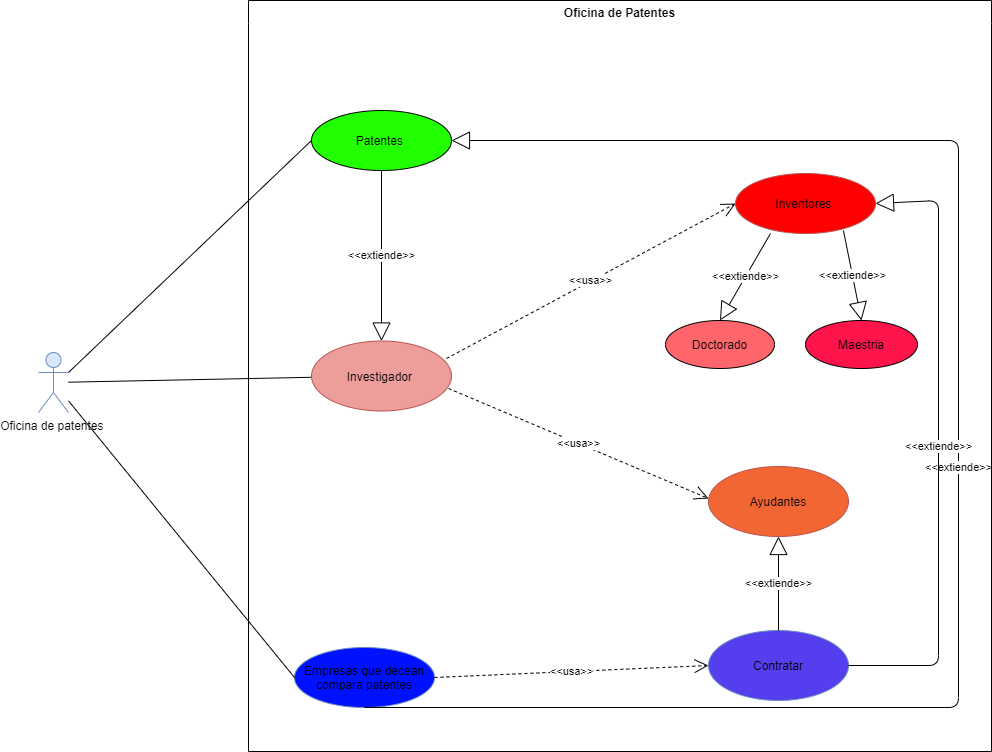

The diagram above was exported from draw.io. Its source (the exported page's mxGraphModel, read from the mxfile embedded in the PNG):
<mxGraphModel dx="852" dy="494" grid="1" gridSize="10" guides="1" tooltips="1" connect="1" arrows="1" fold="1" page="1" pageScale="1" pageWidth="1169" pageHeight="826" background="#ffffff" math="0" shadow="0">
  <root>
    <mxCell id="0" />
    <mxCell id="1" parent="0" />
    <mxCell id="1rQq7_Dy11EymBy-AsDa-41" value="Oficina de patentes&amp;nbsp;" style="shape=umlActor;verticalLabelPosition=bottom;labelBackgroundColor=#ffffff;verticalAlign=top;html=1;fillColor=#dae8fc;strokeColor=#6c8ebf;" parent="1" vertex="1">
      <mxGeometry x="340" y="592" width="30" height="60" as="geometry" />
    </mxCell>
    <mxCell id="1rQq7_Dy11EymBy-AsDa-44" value="Empresas que decean compara patentes" style="ellipse;whiteSpace=wrap;html=1;fillColor=#0011FF;strokeColor=#6c8ebf;" parent="1" vertex="1">
      <mxGeometry x="596" y="887" width="140" height="60" as="geometry" />
    </mxCell>
    <mxCell id="1rQq7_Dy11EymBy-AsDa-47" value="" style="endArrow=none;html=1;exitX=1;exitY=0.3333333333333333;exitDx=0;exitDy=0;exitPerimeter=0;entryX=0;entryY=0.5;entryDx=0;entryDy=0;" parent="1" source="1rQq7_Dy11EymBy-AsDa-41" target="1rQq7_Dy11EymBy-AsDa-42" edge="1">
      <mxGeometry width="50" height="50" relative="1" as="geometry">
        <mxPoint x="726" y="710" as="sourcePoint" />
        <mxPoint x="776" y="660" as="targetPoint" />
      </mxGeometry>
    </mxCell>
    <mxCell id="1rQq7_Dy11EymBy-AsDa-48" value="" style="endArrow=none;html=1;entryX=0;entryY=0.5;entryDx=0;entryDy=0;" parent="1" source="1rQq7_Dy11EymBy-AsDa-41" target="1rQq7_Dy11EymBy-AsDa-44" edge="1">
      <mxGeometry width="50" height="50" relative="1" as="geometry">
        <mxPoint x="726" y="800" as="sourcePoint" />
        <mxPoint x="776" y="750" as="targetPoint" />
      </mxGeometry>
    </mxCell>
    <mxCell id="1rQq7_Dy11EymBy-AsDa-49" value="" style="endArrow=none;html=1;" parent="1" source="1rQq7_Dy11EymBy-AsDa-41" target="1rQq7_Dy11EymBy-AsDa-45" edge="1">
      <mxGeometry width="50" height="50" relative="1" as="geometry">
        <mxPoint x="726" y="600" as="sourcePoint" />
        <mxPoint x="600" y="617" as="targetPoint" />
      </mxGeometry>
    </mxCell>
    <mxCell id="1rQq7_Dy11EymBy-AsDa-53" value="&amp;lt;&amp;lt;usa&amp;gt;&amp;gt;" style="endArrow=open;endSize=12;dashed=1;html=1;exitX=1;exitY=0.5;exitDx=0;exitDy=0;entryX=0;entryY=0.5;entryDx=0;entryDy=0;" parent="1" source="1rQq7_Dy11EymBy-AsDa-44" target="1rQq7_Dy11EymBy-AsDa-52" edge="1">
      <mxGeometry width="160" relative="1" as="geometry">
        <mxPoint x="897" y="859" as="sourcePoint" />
        <mxPoint x="1057" y="859" as="targetPoint" />
      </mxGeometry>
    </mxCell>
    <mxCell id="1rQq7_Dy11EymBy-AsDa-59" value="&amp;lt;&amp;lt;extiende&amp;gt;&amp;gt;" style="endArrow=block;endSize=16;endFill=0;html=1;exitX=0.5;exitY=1;exitDx=0;exitDy=0;entryX=1;entryY=0.5;entryDx=0;entryDy=0;" parent="1" source="1rQq7_Dy11EymBy-AsDa-44" target="1rQq7_Dy11EymBy-AsDa-42" edge="1">
      <mxGeometry width="160" relative="1" as="geometry">
        <mxPoint x="804" y="770" as="sourcePoint" />
        <mxPoint x="1211" y="367" as="targetPoint" />
        <Array as="points">
          <mxPoint x="1260" y="947" />
          <mxPoint x="1260" y="380" />
        </Array>
      </mxGeometry>
    </mxCell>
    <mxCell id="1rQq7_Dy11EymBy-AsDa-60" value="Oficina de Patentes" style="swimlane;shadow=0;comic=0;swimlaneLine=0;" parent="1" vertex="1">
      <mxGeometry x="550" y="240" width="743" height="751" as="geometry">
        <mxRectangle x="347" y="-100" width="138" height="23" as="alternateBounds" />
      </mxGeometry>
    </mxCell>
    <mxCell id="1rQq7_Dy11EymBy-AsDa-43" value="Inventores&amp;nbsp;" style="ellipse;whiteSpace=wrap;html=1;fillColor=#FF0000;strokeColor=#b85450;" parent="1rQq7_Dy11EymBy-AsDa-60" vertex="1">
      <mxGeometry x="487" y="173" width="140" height="60" as="geometry" />
    </mxCell>
    <mxCell id="1rQq7_Dy11EymBy-AsDa-45" value="Investigador&amp;nbsp;" style="ellipse;whiteSpace=wrap;html=1;fillColor=#ED9D9A;strokeColor=#b85450;" parent="1rQq7_Dy11EymBy-AsDa-60" vertex="1">
      <mxGeometry x="63" y="340.5" width="140" height="70" as="geometry" />
    </mxCell>
    <mxCell id="1rQq7_Dy11EymBy-AsDa-42" value="Patentes&amp;nbsp;" style="ellipse;whiteSpace=wrap;html=1;fillColor=#22FF00;" parent="1rQq7_Dy11EymBy-AsDa-60" vertex="1">
      <mxGeometry x="63" y="110" width="140" height="60" as="geometry" />
    </mxCell>
    <mxCell id="1rQq7_Dy11EymBy-AsDa-61" value="&amp;lt;&amp;lt;extiende&amp;gt;&amp;gt;" style="endArrow=block;endSize=16;endFill=0;html=1;exitX=0.5;exitY=1;exitDx=0;exitDy=0;entryX=0.5;entryY=0;entryDx=0;entryDy=0;" parent="1rQq7_Dy11EymBy-AsDa-60" source="1rQq7_Dy11EymBy-AsDa-42" target="1rQq7_Dy11EymBy-AsDa-45" edge="1">
      <mxGeometry width="160" relative="1" as="geometry">
        <mxPoint x="313" y="206" as="sourcePoint" />
        <mxPoint x="127" y="320" as="targetPoint" />
      </mxGeometry>
    </mxCell>
    <mxCell id="1rQq7_Dy11EymBy-AsDa-55" value="Maestria" style="ellipse;whiteSpace=wrap;html=1;fillColor=#FF144B;" parent="1rQq7_Dy11EymBy-AsDa-60" vertex="1">
      <mxGeometry x="557" y="320" width="112" height="48" as="geometry" />
    </mxCell>
    <mxCell id="hFgcDr43KnopNqtkzuoY-1" value="&amp;lt;&amp;lt;extiende&amp;gt;&amp;gt;" style="endArrow=block;endSize=16;endFill=0;html=1;exitX=0.771;exitY=0.95;exitDx=0;exitDy=0;exitPerimeter=0;entryX=0.5;entryY=0;entryDx=0;entryDy=0;" edge="1" parent="1rQq7_Dy11EymBy-AsDa-60" source="1rQq7_Dy11EymBy-AsDa-43" target="1rQq7_Dy11EymBy-AsDa-55">
      <mxGeometry width="160" relative="1" as="geometry">
        <mxPoint x="357" y="320" as="sourcePoint" />
        <mxPoint x="517" y="320" as="targetPoint" />
      </mxGeometry>
    </mxCell>
    <mxCell id="1rQq7_Dy11EymBy-AsDa-56" value="Doctorado" style="ellipse;whiteSpace=wrap;html=1;fillColor=#FF666B;" parent="1rQq7_Dy11EymBy-AsDa-60" vertex="1">
      <mxGeometry x="417" y="320" width="109" height="48" as="geometry" />
    </mxCell>
    <mxCell id="hFgcDr43KnopNqtkzuoY-2" value="&amp;lt;&amp;lt;extiende&amp;gt;&amp;gt;" style="endArrow=block;endSize=16;endFill=0;html=1;exitX=0.25;exitY=1;exitDx=0;exitDy=0;exitPerimeter=0;entryX=0.5;entryY=0;entryDx=0;entryDy=0;" edge="1" parent="1rQq7_Dy11EymBy-AsDa-60" source="1rQq7_Dy11EymBy-AsDa-43" target="1rQq7_Dy11EymBy-AsDa-56">
      <mxGeometry width="160" relative="1" as="geometry">
        <mxPoint x="357" y="320" as="sourcePoint" />
        <mxPoint x="517" y="320" as="targetPoint" />
      </mxGeometry>
    </mxCell>
    <mxCell id="1rQq7_Dy11EymBy-AsDa-51" value="&amp;lt;&amp;lt;usa&amp;gt;&amp;gt;" style="endArrow=open;endSize=12;dashed=1;html=1;exitX=0.964;exitY=0.25;exitDx=0;exitDy=0;entryX=0;entryY=0.5;entryDx=0;entryDy=0;exitPerimeter=0;" parent="1rQq7_Dy11EymBy-AsDa-60" source="1rQq7_Dy11EymBy-AsDa-45" target="1rQq7_Dy11EymBy-AsDa-43" edge="1">
      <mxGeometry width="160" relative="1" as="geometry">
        <mxPoint x="210" y="350" as="sourcePoint" />
        <mxPoint x="480" y="210" as="targetPoint" />
      </mxGeometry>
    </mxCell>
    <mxCell id="1rQq7_Dy11EymBy-AsDa-46" value="Ayudantes" style="ellipse;whiteSpace=wrap;html=1;fillColor=#F26633;strokeColor=#b85450;" parent="1rQq7_Dy11EymBy-AsDa-60" vertex="1">
      <mxGeometry x="460" y="466" width="140" height="70" as="geometry" />
    </mxCell>
    <mxCell id="1rQq7_Dy11EymBy-AsDa-50" value="&amp;lt;&amp;lt;usa&amp;gt;&amp;gt;" style="endArrow=open;endSize=12;dashed=1;html=1;entryX=0;entryY=0.457;entryDx=0;entryDy=0;entryPerimeter=0;exitX=0.979;exitY=0.679;exitDx=0;exitDy=0;exitPerimeter=0;" parent="1rQq7_Dy11EymBy-AsDa-60" source="1rQq7_Dy11EymBy-AsDa-45" target="1rQq7_Dy11EymBy-AsDa-46" edge="1">
      <mxGeometry width="160" relative="1" as="geometry">
        <mxPoint x="200" y="400" as="sourcePoint" />
        <mxPoint x="255" y="481" as="targetPoint" />
      </mxGeometry>
    </mxCell>
    <mxCell id="1rQq7_Dy11EymBy-AsDa-52" value="Contratar" style="ellipse;whiteSpace=wrap;html=1;fillColor=#553EED;strokeColor=#6c8ebf;" parent="1rQq7_Dy11EymBy-AsDa-60" vertex="1">
      <mxGeometry x="460" y="630" width="140" height="70" as="geometry" />
    </mxCell>
    <mxCell id="1rQq7_Dy11EymBy-AsDa-54" value="&amp;lt;&amp;lt;extiende&amp;gt;&amp;gt;" style="endArrow=block;endSize=16;endFill=0;html=1;exitX=0.5;exitY=0;exitDx=0;exitDy=0;entryX=0.5;entryY=1;entryDx=0;entryDy=0;" parent="1rQq7_Dy11EymBy-AsDa-60" source="1rQq7_Dy11EymBy-AsDa-52" target="1rQq7_Dy11EymBy-AsDa-46" edge="1">
      <mxGeometry width="160" relative="1" as="geometry">
        <mxPoint x="519" y="610" as="sourcePoint" />
        <mxPoint x="126" y="430" as="targetPoint" />
      </mxGeometry>
    </mxCell>
    <mxCell id="hFgcDr43KnopNqtkzuoY-5" value="&amp;lt;&amp;lt;extiende&amp;gt;&amp;gt;" style="endArrow=block;endSize=16;endFill=0;html=1;exitX=1;exitY=0.5;exitDx=0;exitDy=0;entryX=1;entryY=0.5;entryDx=0;entryDy=0;" edge="1" parent="1rQq7_Dy11EymBy-AsDa-60" source="1rQq7_Dy11EymBy-AsDa-52" target="1rQq7_Dy11EymBy-AsDa-43">
      <mxGeometry width="160" relative="1" as="geometry">
        <mxPoint x="509" y="664.5" as="sourcePoint" />
        <mxPoint x="700" y="260" as="targetPoint" />
        <Array as="points">
          <mxPoint x="690" y="665" />
          <mxPoint x="690" y="200" />
        </Array>
      </mxGeometry>
    </mxCell>
  </root>
</mxGraphModel>